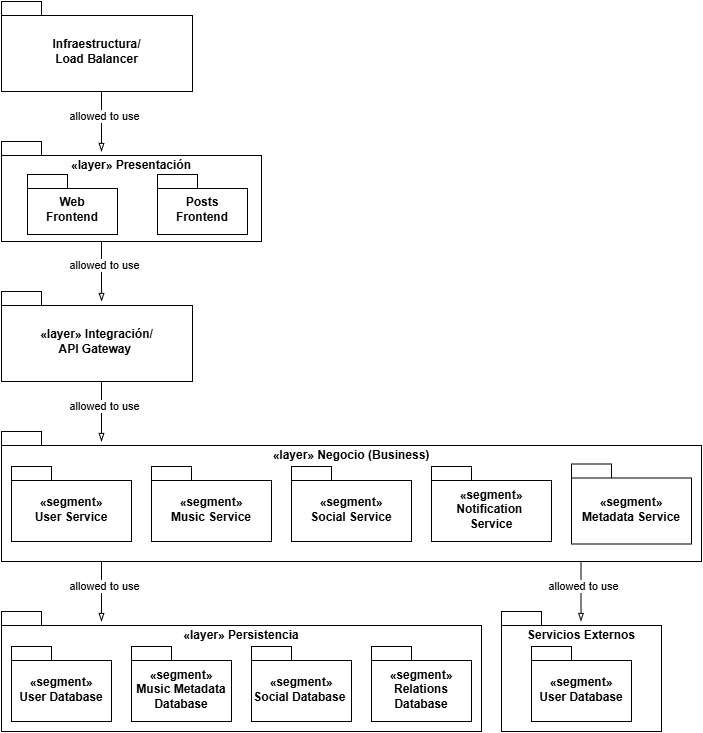

The diagram above was exported from draw.io. Its source (the exported page's mxGraphModel, read from the mxfile embedded in the PNG):
<mxGraphModel dx="1426" dy="823" grid="1" gridSize="10" guides="1" tooltips="1" connect="1" arrows="1" fold="1" page="1" pageScale="1" pageWidth="827" pageHeight="1169" math="0" shadow="0">
  <root>
    <mxCell id="0" />
    <mxCell id="1" parent="0" />
    <mxCell id="Z4zyfaBNucEGAgKVHoKg-64" style="edgeStyle=orthogonalEdgeStyle;rounded=0;orthogonalLoop=1;jettySize=auto;html=1;entryX=0.524;entryY=0.111;entryDx=0;entryDy=0;entryPerimeter=0;endArrow=blockThin;endFill=0;" parent="1" source="Z4zyfaBNucEGAgKVHoKg-1" target="Z4zyfaBNucEGAgKVHoKg-3" edge="1">
      <mxGeometry relative="1" as="geometry">
        <mxPoint x="530" y="370" as="targetPoint" />
        <Array as="points">
          <mxPoint x="500" y="350" />
          <mxPoint x="500" y="350" />
        </Array>
      </mxGeometry>
    </mxCell>
    <mxCell id="Z4zyfaBNucEGAgKVHoKg-66" value="allowed to use" style="edgeLabel;html=1;align=center;verticalAlign=middle;resizable=0;points=[];" parent="Z4zyfaBNucEGAgKVHoKg-64" connectable="0" vertex="1">
      <mxGeometry x="-0.1997" y="2" relative="1" as="geometry">
        <mxPoint as="offset" />
      </mxGeometry>
    </mxCell>
    <mxCell id="Z4zyfaBNucEGAgKVHoKg-1" value="«layer» Presentación" style="shape=folder;fontStyle=1;spacingTop=10;tabWidth=40;tabHeight=14;tabPosition=left;html=1;whiteSpace=wrap;verticalAlign=top;" parent="1" vertex="1">
      <mxGeometry x="400" y="230" width="260" height="100" as="geometry" />
    </mxCell>
    <mxCell id="Z4zyfaBNucEGAgKVHoKg-3" value="«layer» Integración/&lt;div&gt;&lt;span style=&quot;background-color: transparent; color: light-dark(rgb(0, 0, 0), rgb(255, 255, 255));&quot;&gt;API Gateway&amp;nbsp;&lt;/span&gt;&lt;/div&gt;" style="shape=folder;fontStyle=1;spacingTop=10;tabWidth=40;tabHeight=14;tabPosition=left;html=1;whiteSpace=wrap;verticalAlign=middle;" parent="1" vertex="1">
      <mxGeometry x="400" y="380" width="191" height="90" as="geometry" />
    </mxCell>
    <mxCell id="Z4zyfaBNucEGAgKVHoKg-4" value="«layer» Negocio (Business)" style="shape=folder;fontStyle=1;spacingTop=10;tabWidth=40;tabHeight=14;tabPosition=left;html=1;whiteSpace=wrap;verticalAlign=top;" parent="1" vertex="1">
      <mxGeometry x="400" y="520" width="700" height="130" as="geometry" />
    </mxCell>
    <mxCell id="Z4zyfaBNucEGAgKVHoKg-5" value="«layer» Persistencia" style="shape=folder;fontStyle=1;spacingTop=10;tabWidth=40;tabHeight=14;tabPosition=left;html=1;whiteSpace=wrap;verticalAlign=top;" parent="1" vertex="1">
      <mxGeometry x="400" y="700" width="480" height="120" as="geometry" />
    </mxCell>
    <mxCell id="Z4zyfaBNucEGAgKVHoKg-51" value="Web&lt;div&gt;Frontend&lt;/div&gt;" style="shape=folder;fontStyle=1;spacingTop=10;tabWidth=40;tabHeight=14;tabPosition=left;html=1;whiteSpace=wrap;" parent="1" vertex="1">
      <mxGeometry x="426" y="263" width="90" height="60" as="geometry" />
    </mxCell>
    <mxCell id="Z4zyfaBNucEGAgKVHoKg-52" value="Posts&lt;div&gt;Frontend&lt;/div&gt;" style="shape=folder;fontStyle=1;spacingTop=10;tabWidth=40;tabHeight=14;tabPosition=left;html=1;whiteSpace=wrap;" parent="1" vertex="1">
      <mxGeometry x="556" y="263" width="90" height="60" as="geometry" />
    </mxCell>
    <mxCell id="Z4zyfaBNucEGAgKVHoKg-54" value="«segment»&lt;div&gt;User Service&lt;/div&gt;" style="shape=folder;fontStyle=1;spacingTop=10;tabWidth=40;tabHeight=14;tabPosition=left;html=1;whiteSpace=wrap;verticalAlign=middle;align=center;" parent="1" vertex="1">
      <mxGeometry x="410" y="555" width="120" height="75" as="geometry" />
    </mxCell>
    <mxCell id="Z4zyfaBNucEGAgKVHoKg-55" value="«segment»&lt;div&gt;Music Service&lt;/div&gt;" style="shape=folder;fontStyle=1;spacingTop=10;tabWidth=40;tabHeight=14;tabPosition=left;html=1;whiteSpace=wrap;verticalAlign=middle;align=center;" parent="1" vertex="1">
      <mxGeometry x="550" y="555" width="120" height="75" as="geometry" />
    </mxCell>
    <mxCell id="Z4zyfaBNucEGAgKVHoKg-56" value="«segment»&lt;div&gt;Social Service&lt;/div&gt;" style="shape=folder;fontStyle=1;spacingTop=10;tabWidth=40;tabHeight=14;tabPosition=left;html=1;whiteSpace=wrap;verticalAlign=middle;align=center;" parent="1" vertex="1">
      <mxGeometry x="690" y="555" width="120" height="75" as="geometry" />
    </mxCell>
    <mxCell id="Z4zyfaBNucEGAgKVHoKg-57" value="«segment»&lt;div&gt;Notification&amp;nbsp;&lt;/div&gt;&lt;div&gt;Service&lt;/div&gt;" style="shape=folder;fontStyle=1;spacingTop=10;tabWidth=40;tabHeight=14;tabPosition=left;html=1;whiteSpace=wrap;verticalAlign=middle;align=center;" parent="1" vertex="1">
      <mxGeometry x="830" y="555" width="120" height="75" as="geometry" />
    </mxCell>
    <mxCell id="Z4zyfaBNucEGAgKVHoKg-58" value="«segment»&lt;div&gt;Metadata Service&lt;/div&gt;" style="shape=folder;fontStyle=1;spacingTop=10;tabWidth=40;tabHeight=14;tabPosition=left;html=1;whiteSpace=wrap;verticalAlign=middle;align=center;" parent="1" vertex="1">
      <mxGeometry x="970" y="552.5" width="120" height="80" as="geometry" />
    </mxCell>
    <mxCell id="Z4zyfaBNucEGAgKVHoKg-59" value="«segment»&lt;div&gt;User Database&lt;/div&gt;" style="shape=folder;fontStyle=1;spacingTop=10;tabWidth=40;tabHeight=14;tabPosition=left;html=1;whiteSpace=wrap;" parent="1" vertex="1">
      <mxGeometry x="410" y="735" width="100" height="75" as="geometry" />
    </mxCell>
    <mxCell id="Z4zyfaBNucEGAgKVHoKg-60" value="«segment»&lt;div&gt;Music Metadata Database&lt;/div&gt;" style="shape=folder;fontStyle=1;spacingTop=10;tabWidth=40;tabHeight=14;tabPosition=left;html=1;whiteSpace=wrap;" parent="1" vertex="1">
      <mxGeometry x="530" y="735" width="100" height="75" as="geometry" />
    </mxCell>
    <mxCell id="Z4zyfaBNucEGAgKVHoKg-61" value="«segment»&lt;div&gt;Social&amp;nbsp;Database&amp;nbsp;&lt;/div&gt;" style="shape=folder;fontStyle=1;spacingTop=10;tabWidth=40;tabHeight=14;tabPosition=left;html=1;whiteSpace=wrap;" parent="1" vertex="1">
      <mxGeometry x="650" y="735" width="100" height="75" as="geometry" />
    </mxCell>
    <mxCell id="Z4zyfaBNucEGAgKVHoKg-62" value="«segment»&lt;div&gt;Relations Database&lt;/div&gt;" style="shape=folder;fontStyle=1;spacingTop=10;tabWidth=40;tabHeight=14;tabPosition=left;html=1;whiteSpace=wrap;" parent="1" vertex="1">
      <mxGeometry x="770" y="735" width="100" height="75" as="geometry" />
    </mxCell>
    <mxCell id="Z4zyfaBNucEGAgKVHoKg-67" style="edgeStyle=orthogonalEdgeStyle;rounded=0;orthogonalLoop=1;jettySize=auto;html=1;entryX=0.524;entryY=0.111;entryDx=0;entryDy=0;entryPerimeter=0;endArrow=blockThin;endFill=0;" parent="1" edge="1">
      <mxGeometry relative="1" as="geometry">
        <mxPoint x="500" y="530" as="targetPoint" />
        <mxPoint x="500" y="470" as="sourcePoint" />
        <Array as="points">
          <mxPoint x="500" y="490" />
          <mxPoint x="500" y="490" />
        </Array>
      </mxGeometry>
    </mxCell>
    <mxCell id="Z4zyfaBNucEGAgKVHoKg-68" value="allowed to use" style="edgeLabel;html=1;align=center;verticalAlign=middle;resizable=0;points=[];" parent="Z4zyfaBNucEGAgKVHoKg-67" connectable="0" vertex="1">
      <mxGeometry x="-0.1997" y="2" relative="1" as="geometry">
        <mxPoint as="offset" />
      </mxGeometry>
    </mxCell>
    <mxCell id="Z4zyfaBNucEGAgKVHoKg-69" style="edgeStyle=orthogonalEdgeStyle;rounded=0;orthogonalLoop=1;jettySize=auto;html=1;entryX=0.524;entryY=0.111;entryDx=0;entryDy=0;entryPerimeter=0;endArrow=blockThin;endFill=0;" parent="1" edge="1">
      <mxGeometry relative="1" as="geometry">
        <mxPoint x="500" y="710" as="targetPoint" />
        <mxPoint x="500" y="650" as="sourcePoint" />
        <Array as="points">
          <mxPoint x="500" y="670" />
          <mxPoint x="500" y="670" />
        </Array>
      </mxGeometry>
    </mxCell>
    <mxCell id="Z4zyfaBNucEGAgKVHoKg-70" value="allowed to use" style="edgeLabel;html=1;align=center;verticalAlign=middle;resizable=0;points=[];" parent="Z4zyfaBNucEGAgKVHoKg-69" connectable="0" vertex="1">
      <mxGeometry x="-0.1997" y="2" relative="1" as="geometry">
        <mxPoint as="offset" />
      </mxGeometry>
    </mxCell>
    <mxCell id="9zSKWwQxomIdL2onD5o--4" value="Infraestructura/&lt;div&gt;&lt;span style=&quot;background-color: transparent; color: light-dark(rgb(0, 0, 0), rgb(255, 255, 255));&quot;&gt;Load Balancer&lt;/span&gt;&lt;/div&gt;" style="shape=folder;fontStyle=1;spacingTop=10;tabWidth=40;tabHeight=14;tabPosition=left;html=1;whiteSpace=wrap;verticalAlign=middle;" parent="1" vertex="1">
      <mxGeometry x="400" y="90" width="191" height="90" as="geometry" />
    </mxCell>
    <mxCell id="9zSKWwQxomIdL2onD5o--5" style="edgeStyle=orthogonalEdgeStyle;rounded=0;orthogonalLoop=1;jettySize=auto;html=1;entryX=0.524;entryY=0.111;entryDx=0;entryDy=0;entryPerimeter=0;endArrow=blockThin;endFill=0;" parent="1" edge="1">
      <mxGeometry relative="1" as="geometry">
        <mxPoint x="500" y="240" as="targetPoint" />
        <mxPoint x="500" y="180" as="sourcePoint" />
        <Array as="points">
          <mxPoint x="500" y="200" />
          <mxPoint x="500" y="200" />
        </Array>
      </mxGeometry>
    </mxCell>
    <mxCell id="9zSKWwQxomIdL2onD5o--6" value="allowed to use" style="edgeLabel;html=1;align=center;verticalAlign=middle;resizable=0;points=[];" parent="9zSKWwQxomIdL2onD5o--5" connectable="0" vertex="1">
      <mxGeometry x="-0.1997" y="2" relative="1" as="geometry">
        <mxPoint as="offset" />
      </mxGeometry>
    </mxCell>
    <mxCell id="-lzQdjihMzYiNLuMi5cp-96" value="Servicios Externos" style="shape=folder;fontStyle=1;spacingTop=10;tabWidth=40;tabHeight=14;tabPosition=left;html=1;whiteSpace=wrap;verticalAlign=top;" vertex="1" parent="1">
      <mxGeometry x="900" y="700" width="160" height="120" as="geometry" />
    </mxCell>
    <mxCell id="-lzQdjihMzYiNLuMi5cp-97" style="edgeStyle=orthogonalEdgeStyle;rounded=0;orthogonalLoop=1;jettySize=auto;html=1;entryX=0.524;entryY=0.111;entryDx=0;entryDy=0;entryPerimeter=0;endArrow=blockThin;endFill=0;" edge="1" parent="1">
      <mxGeometry relative="1" as="geometry">
        <mxPoint x="979.4999999999999" y="710" as="targetPoint" />
        <mxPoint x="979.4999999999999" y="650" as="sourcePoint" />
        <Array as="points">
          <mxPoint x="979.4999999999999" y="670" />
          <mxPoint x="979.4999999999999" y="670" />
        </Array>
      </mxGeometry>
    </mxCell>
    <mxCell id="-lzQdjihMzYiNLuMi5cp-98" value="allowed to use" style="edgeLabel;html=1;align=center;verticalAlign=middle;resizable=0;points=[];" connectable="0" vertex="1" parent="-lzQdjihMzYiNLuMi5cp-97">
      <mxGeometry x="-0.1997" y="2" relative="1" as="geometry">
        <mxPoint as="offset" />
      </mxGeometry>
    </mxCell>
    <mxCell id="-lzQdjihMzYiNLuMi5cp-99" value="«segment»&lt;div&gt;User Database&lt;/div&gt;" style="shape=folder;fontStyle=1;spacingTop=10;tabWidth=40;tabHeight=14;tabPosition=left;html=1;whiteSpace=wrap;" vertex="1" parent="1">
      <mxGeometry x="930" y="735" width="100" height="75" as="geometry" />
    </mxCell>
  </root>
</mxGraphModel>